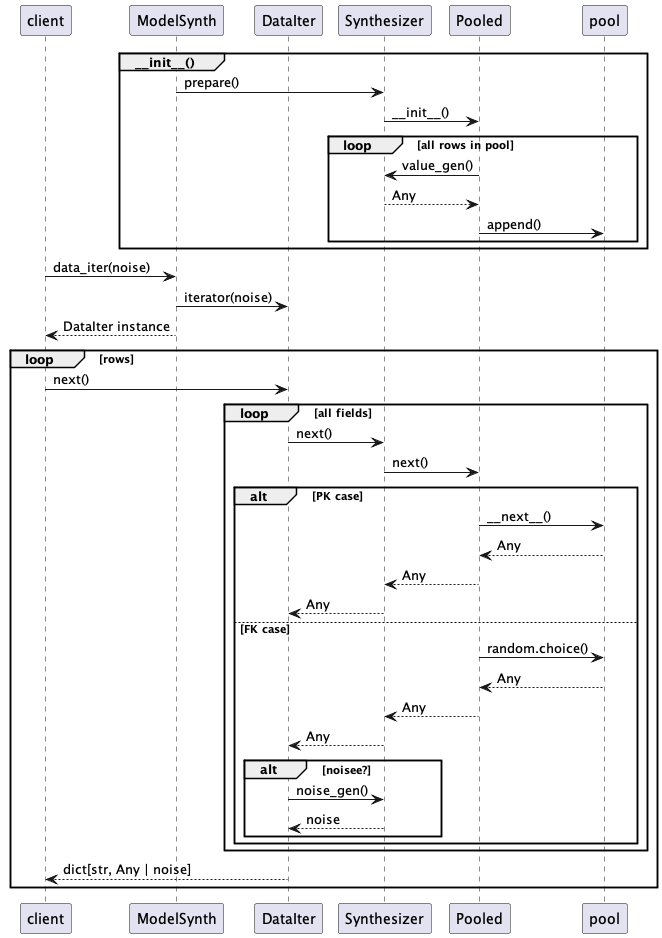

The diagram above was rendered by PlantUML. Its source (embedded in the PNG):
@startuml
participant client
participant ModelSynth
participant DataIter
participant Synthesizer
participant Pooled

group ~__init__()
    ModelSynth -> Synthesizer : prepare()
    Synthesizer -> Pooled : ~__init__()
    loop all rows in pool
        Pooled -> Synthesizer : value_gen()
        Synthesizer --> Pooled : Any
        Pooled -> pool : append()
    end
end

client -> ModelSynth : data_iter(noise)
ModelSynth -> DataIter : iterator(noise)
ModelSynth --> client : DataIter instance
loop rows
    client -> DataIter : next()
    loop all fields
        DataIter -> Synthesizer : next()
        Synthesizer -> Pooled : next()
        alt PK case
            Pooled -> pool : ~__next__()
            pool --> Pooled : Any
            Pooled --> Synthesizer : Any
            Synthesizer --> DataIter : Any
        else FK case
            Pooled -> pool : random.choice()
            pool --> Pooled : Any
            Pooled --> Synthesizer : Any
            Synthesizer --> DataIter : Any
            alt noisee?
                DataIter -> Synthesizer : noise_gen()
                Synthesizer --> DataIter : noise
            end
        end
    end
    DataIter --> client : dict[str, Any | noise]
end
@enduml